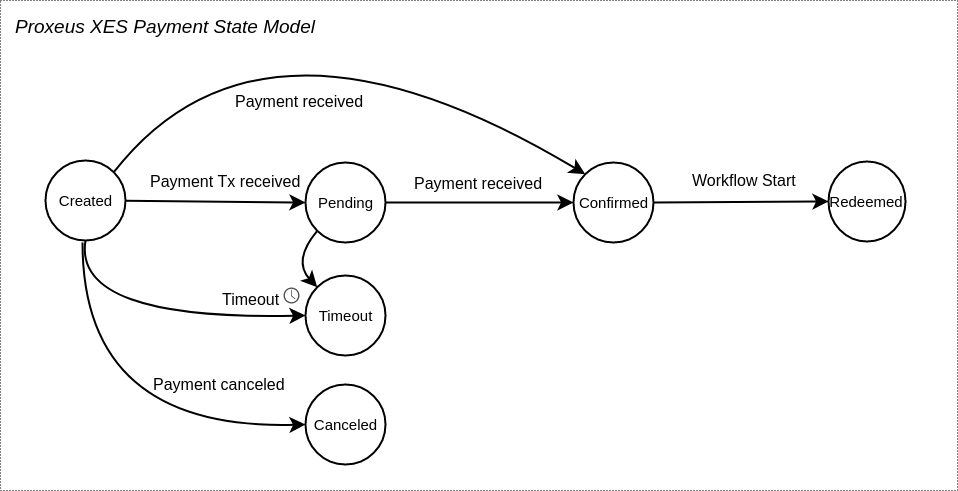

The diagram above was exported from draw.io. Its source (the exported page's mxGraphModel, read from the mxfile embedded in the PNG):
<mxGraphModel dx="2859" dy="1085" grid="1" gridSize="10" guides="1" tooltips="1" connect="1" arrows="1" fold="1" page="1" pageScale="1.5" pageWidth="1169" pageHeight="826" background="#ffffff" math="0" shadow="0">
  <root>
    <mxCell id="0" />
    <mxCell id="1" parent="0" />
    <mxCell id="2" value="" style="whiteSpace=wrap;html=1;fontSize=16;fillColor=none;dashed=1;dashPattern=1 2;" vertex="1" parent="1">
      <mxGeometry x="363" y="260" width="957" height="490" as="geometry" />
    </mxCell>
    <mxCell id="3" value="Confirmed" style="ellipse;whiteSpace=wrap;html=1;rounded=0;shadow=0;strokeWidth=2;fontSize=15;align=center;" vertex="1" parent="1">
      <mxGeometry x="936" y="422" width="80" height="80" as="geometry" />
    </mxCell>
    <mxCell id="4" style="edgeStyle=none;curved=1;html=1;startSize=10;endFill=1;endSize=10;strokeWidth=2;fontSize=12;entryX=0;entryY=0.5;entryDx=0;entryDy=0;" edge="1" source="6" target="10" parent="1">
      <mxGeometry relative="1" as="geometry">
        <mxPoint x="693" y="458" as="targetPoint" />
      </mxGeometry>
    </mxCell>
    <mxCell id="5" value="Payment Tx received" style="text;html=1;resizable=0;points=[];align=center;verticalAlign=middle;labelBackgroundColor=#ffffff;fontSize=16;fontColor=#000000;" vertex="1" connectable="0" parent="4">
      <mxGeometry x="-0.1324" y="-6" relative="1" as="geometry">
        <mxPoint x="21.5" y="-27" as="offset" />
      </mxGeometry>
    </mxCell>
    <mxCell id="6" value="Created" style="ellipse;whiteSpace=wrap;html=1;rounded=0;shadow=0;strokeWidth=2;fontSize=15;align=center;" vertex="1" parent="1">
      <mxGeometry x="408" y="420" width="80" height="80" as="geometry" />
    </mxCell>
    <mxCell id="7" value="Timeout" style="ellipse;whiteSpace=wrap;html=1;rounded=0;shadow=0;strokeWidth=2;fontSize=15;align=center;" vertex="1" parent="1">
      <mxGeometry x="668" y="535" width="80" height="80" as="geometry" />
    </mxCell>
    <mxCell id="8" value="Proxeus XES Payment State Model" style="text;html=1;resizable=0;points=[];autosize=1;align=left;verticalAlign=top;spacingTop=-4;fontColor=#000000;fontSize=19;fontStyle=2" vertex="1" parent="1">
      <mxGeometry x="376" y="273" width="280" height="20" as="geometry" />
    </mxCell>
    <mxCell id="9" style="edgeStyle=none;curved=1;html=1;startSize=10;endFill=1;endSize=10;strokeWidth=2;fontSize=12;entryX=0;entryY=0.5;entryDx=0;entryDy=0;" edge="1" source="10" target="3" parent="1">
      <mxGeometry relative="1" as="geometry">
        <mxPoint x="703" y="468" as="targetPoint" />
      </mxGeometry>
    </mxCell>
    <mxCell id="10" value="Pending" style="ellipse;whiteSpace=wrap;html=1;rounded=0;shadow=0;strokeWidth=2;fontSize=15;align=center;" vertex="1" parent="1">
      <mxGeometry x="668" y="422" width="80" height="80" as="geometry" />
    </mxCell>
    <mxCell id="11" value="Redeemed" style="ellipse;whiteSpace=wrap;html=1;rounded=0;shadow=0;strokeWidth=2;fontSize=15;align=center;" vertex="1" parent="1">
      <mxGeometry x="1191" y="421" width="77" height="80" as="geometry" />
    </mxCell>
    <mxCell id="12" value="Workflow Start" style="text;html=1;resizable=0;points=[];align=center;verticalAlign=middle;labelBackgroundColor=none;fontSize=16;" vertex="1" connectable="0" parent="1">
      <mxGeometry x="1163.902306270354" y="455.16089131343824" as="geometry">
        <mxPoint x="-57.5" y="-16.5" as="offset" />
      </mxGeometry>
    </mxCell>
    <mxCell id="13" value="Payment received" style="text;html=1;resizable=0;points=[];align=center;verticalAlign=middle;labelBackgroundColor=#ffffff;fontSize=16;fontColor=#000000;" vertex="1" connectable="0" parent="1">
      <mxGeometry x="832.9090696804674" y="502.18552340721226" as="geometry">
        <mxPoint x="8" y="-60" as="offset" />
      </mxGeometry>
    </mxCell>
    <mxCell id="14" style="edgeStyle=none;curved=1;html=1;startSize=10;endFill=1;endSize=10;strokeWidth=2;fontSize=12;endArrow=classic;entryX=0;entryY=0.5;entryDx=0;entryDy=0;exitX=0.5;exitY=1;exitDx=0;exitDy=0;" edge="1" source="6" target="7" parent="1">
      <mxGeometry relative="1" as="geometry">
        <Array as="points">
          <mxPoint x="435" y="580" />
        </Array>
        <mxPoint x="448" y="510" as="sourcePoint" />
        <mxPoint x="1103" y="572" as="targetPoint" />
      </mxGeometry>
    </mxCell>
    <mxCell id="15" style="edgeStyle=none;curved=1;html=1;startSize=10;endFill=1;endSize=10;strokeWidth=2;fontSize=12;entryX=0;entryY=0.5;entryDx=0;entryDy=0;exitX=1;exitY=0.5;exitDx=0;exitDy=0;" edge="1" source="3" target="11" parent="1">
      <mxGeometry relative="1" as="geometry">
        <mxPoint x="1089" y="461" as="targetPoint" />
        <mxPoint x="929" y="461" as="sourcePoint" />
      </mxGeometry>
    </mxCell>
    <mxCell id="16" value="Canceled" style="ellipse;whiteSpace=wrap;html=1;rounded=0;shadow=0;strokeWidth=2;fontSize=15;align=center;" vertex="1" parent="1">
      <mxGeometry x="668" y="644" width="80" height="80" as="geometry" />
    </mxCell>
    <mxCell id="17" style="edgeStyle=none;curved=1;html=1;startSize=10;endFill=1;endSize=10;strokeWidth=2;fontSize=12;endArrow=classic;entryX=0;entryY=0.5;entryDx=0;entryDy=0;" edge="1" target="16" parent="1">
      <mxGeometry relative="1" as="geometry">
        <Array as="points">
          <mxPoint x="445" y="690" />
        </Array>
        <mxPoint x="946" y="660" as="targetPoint" />
        <mxPoint x="445" y="502" as="sourcePoint" />
      </mxGeometry>
    </mxCell>
    <mxCell id="18" value="Payment canceled" style="text;html=1;resizable=0;points=[];align=center;verticalAlign=middle;labelBackgroundColor=#ffffff;fontSize=16;fontColor=#000000;" vertex="1" connectable="0" parent="1">
      <mxGeometry x="570.9405810684034" y="670.0724350293838" as="geometry">
        <mxPoint x="10.5" y="-27" as="offset" />
      </mxGeometry>
    </mxCell>
    <mxCell id="19" style="edgeStyle=none;curved=1;html=1;startSize=10;endFill=1;endSize=10;strokeWidth=2;fontSize=12;endArrow=classic;entryX=0;entryY=0;entryDx=0;entryDy=0;exitX=1;exitY=0;exitDx=0;exitDy=0;" edge="1" source="6" target="3" parent="1">
      <mxGeometry relative="1" as="geometry">
        <Array as="points">
          <mxPoint x="625" y="240" />
        </Array>
        <mxPoint x="946" y="572" as="targetPoint" />
        <mxPoint x="495" y="462" as="sourcePoint" />
      </mxGeometry>
    </mxCell>
    <mxCell id="20" value="Payment received" style="text;html=1;resizable=0;points=[];align=center;verticalAlign=middle;labelBackgroundColor=#ffffff;fontSize=16;fontColor=#000000;" vertex="1" connectable="0" parent="1">
      <mxGeometry x="653.9090696804674" y="420.18552340721226" as="geometry">
        <mxPoint x="8" y="-60" as="offset" />
      </mxGeometry>
    </mxCell>
    <mxCell id="21" value="" style="shadow=0;dashed=0;html=1;strokeColor=none;fillColor=#505050;labelPosition=center;verticalLabelPosition=bottom;verticalAlign=top;outlineConnect=0;align=center;shape=mxgraph.office.concepts.clock;fontColor=#009900;" vertex="1" parent="1">
      <mxGeometry x="646" y="547" width="16" height="16" as="geometry" />
    </mxCell>
    <mxCell id="22" style="edgeStyle=none;curved=1;html=1;startSize=10;endFill=1;endSize=10;strokeWidth=2;fontSize=12;exitX=0;exitY=1;exitDx=0;exitDy=0;endArrow=classic;entryX=0;entryY=0;entryDx=0;entryDy=0;" edge="1" source="10" target="7" parent="1">
      <mxGeometry relative="1" as="geometry">
        <Array as="points">
          <mxPoint x="655" y="520" />
        </Array>
        <mxPoint x="458" y="510" as="sourcePoint" />
        <mxPoint x="678" y="585" as="targetPoint" />
      </mxGeometry>
    </mxCell>
    <mxCell id="23" value="Timeout" style="text;html=1;resizable=0;points=[];align=center;verticalAlign=middle;labelBackgroundColor=#ffffff;fontSize=16;fontColor=#000000;" vertex="1" connectable="0" parent="1">
      <mxGeometry x="602.9405810684034" y="585.0724350293838" as="geometry">
        <mxPoint x="10.5" y="-27" as="offset" />
      </mxGeometry>
    </mxCell>
  </root>
</mxGraphModel>